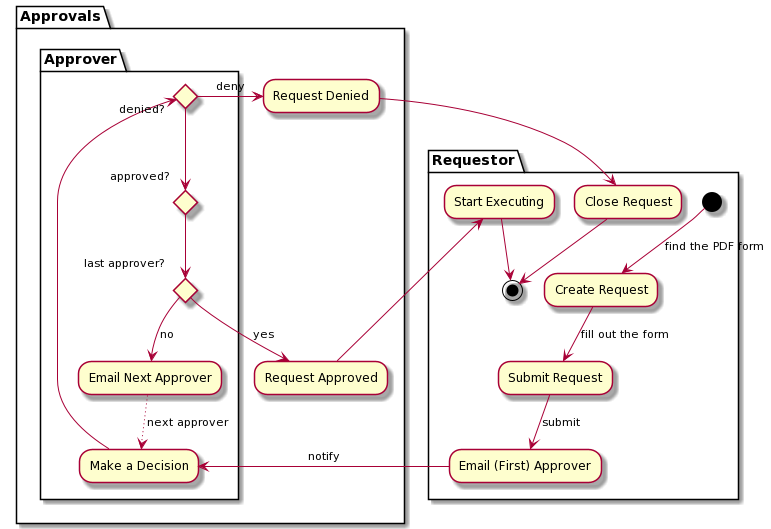

The diagram above was rendered by PlantUML. Its source (embedded in the PNG):
@startuml
partition Requestor {
    (*) --> [find the PDF form] "Create Request"
    "Create Request" --> [fill out the form] "Submit Request"
    "Submit Request" --> [submit]  "Email (First) Approver"
    "Close Request" -down-> (*)
    "Start Executing" --> (*)
}

partition "Approvals" {

    "Request Denied" --> "Close Request"
    "Request Approved" --> "Start Executing"

    partition "Approver" {
        "Email (First) Approver" --> [notify] "Make a Decision"    
        if "denied?" then
            -right-> [deny] "Request Denied"
        else
            if "approved?" then
                if "last approver?" then
                    --> [yes]  "Request Approved"
                else     
                    --> [no] "Email Next Approver"
                endif
            endif
        endif
    }
    "Email Next Approver" ..> [next approver] "Make a Decision"
}
@enduml